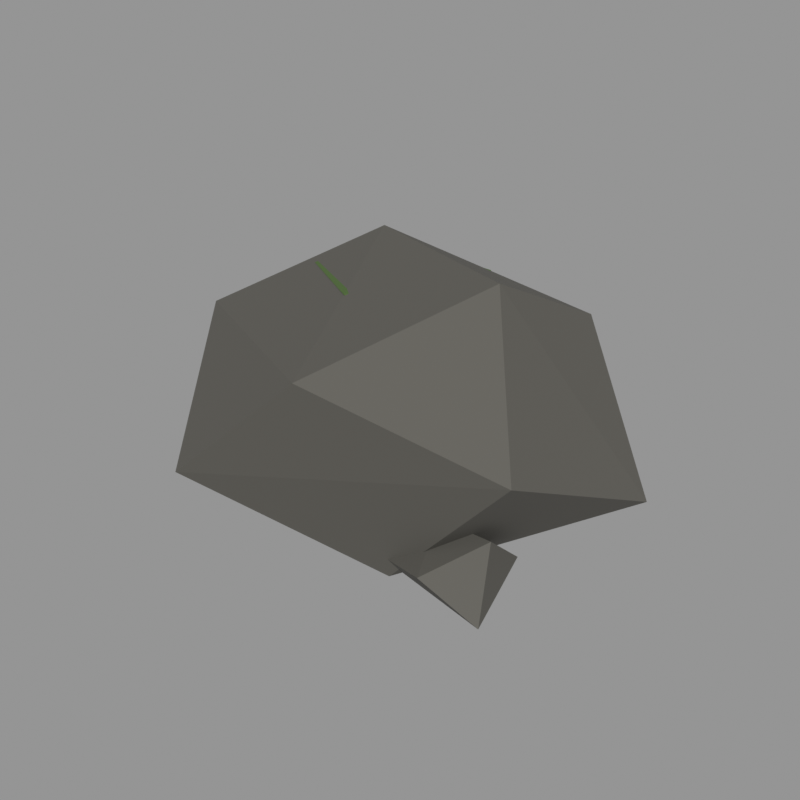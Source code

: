 # Source: 15.blend  (saved by Blender 5.2.45; exported with 4.5.12 LTS)
import bpy
from mathutils import Matrix  # noqa: F401  (used for matrix-valued properties, if any)

bpy.ops.wm.read_factory_settings(use_empty=True)
scene = bpy.context.scene
scene.name = 'Scene'

# ---- materials (node trees are filled in below, after node groups)
mat_stone_dark = bpy.data.materials.new('stone_dark')
mat_stone_dark.use_backface_culling = True
mat_stone_dark.diffuse_color = (0.09759, 0.09306, 0.08022, 1.0)
mat_moss = bpy.data.materials.new('moss')
mat_moss.diffuse_color = (0.06848, 0.1274, 0.02956, 1.0)

# ---- material node trees
mat_stone_dark.use_nodes = True; mat_stone_dark.node_tree.nodes.clear()
_N = mat_stone_dark.node_tree.nodes; _L = mat_stone_dark.node_tree.links
n0 = _N.new('ShaderNodeBsdfPrincipled'); n0.name = 'Principled BSDF'; n0.location = (-200, 100)
n0.inputs[0].default_value = (0.09759, 0.09306, 0.08022, 1.0)
n0.inputs[2].default_value = 0.85
n0.inputs[10].default_value = 0.005
n1 = _N.new('ShaderNodeOutputMaterial'); n1.name = 'Material Output'; n1.location = (200, 100)
_L.new(n0.outputs[0], n1.inputs[0])
n1.is_active_output = True
mat_moss.use_nodes = True; mat_moss.node_tree.nodes.clear()
_N = mat_moss.node_tree.nodes; _L = mat_moss.node_tree.links
n0 = _N.new('ShaderNodeBsdfPrincipled'); n0.name = 'Principled BSDF'; n0.location = (-200, 100)
n0.inputs[0].default_value = (0.06848, 0.1274, 0.02956, 1.0)
n0.inputs[2].default_value = 0.95
n0.inputs[10].default_value = 0.005
n1 = _N.new('ShaderNodeOutputMaterial'); n1.name = 'Material Output'; n1.location = (200, 100)
_L.new(n0.outputs[0], n1.inputs[0])
n1.is_active_output = True

# ---- meshes
me_15 = bpy.data.meshes.new('石头_15')
me_15.from_pydata([(0.4924, 0.05532, 1.366), (-0.5669, 0.5579, 1.27), (0.135, -0.8192, 1.123), (0.5842, 0.6774, 1.054), (-1.101, -0.1259, 0.9329), (0.931, -0.4446, 0.7709), (-0.2133, 0.924, 0.634), (-0.5221, -0.924, 0.5184), (1.101, 0.3976, 0.3774), (-0.6586, 0.3155, 0.1976), (0.3178, -0.4568, 0.08517), (0.1641, 0.3826, 0.0), (0.05371, 0.2753, 1.26), (-0.5938, 0.5369, 1.224), (-0.207, -0.1436, 1.199), (0.05929, 0.6128, 1.162), (-0.7219, 0.2059, 1.134), (0.3219, -0.02846, 1.104), (-0.3391, 0.548, 1.08), (-0.3529, 0.1121, 1.05), (0.7924, -0.3647, 0.4291), (0.4266, -0.2497, 0.332), (0.5924, -0.6013, 0.2858), (0.775, -0.1274, 0.218), (0.1908, -0.4237, 0.1533), (0.8589, -0.5275, 0.1094), (0.5201, -0.2046, 0.0)], [], [(9, 4, 6), (4, 1, 6), (1, 3, 6), (3, 8, 6), (8, 11, 6), (11, 9, 6), (7, 4, 9), (11, 10, 9), (10, 7, 9), (7, 2, 4), (2, 1, 4), (2, 0, 1), (0, 3, 1), (0, 8, 3), (0, 5, 8), (5, 10, 8), (10, 11, 8), (10, 5, 7), (5, 2, 7), (5, 0, 2), (12, 17, 15), (17, 18, 15), (18, 13, 15), (13, 12, 15), (14, 17, 12), (13, 14, 12), (14, 19, 17), (19, 18, 17), (19, 16, 18), (16, 13, 18), (16, 14, 13), (16, 19, 14), (20, 25, 23), (25, 26, 23), (26, 21, 23), (21, 20, 23), (21, 22, 20), (22, 25, 20), (22, 24, 25), (24, 26, 25), (24, 21, 26), (24, 22, 21)])
me_15.polygons.foreach_set('material_index', [0, 0, 0, 0, 0, 0, 0, 0, 0, 0, 0, 0, 0, 0, 0, 0, 0, 0, 0, 0, 1, 1, 1, 1, 1, 1, 1, 1, 1, 1, 1, 1, 0, 0, 0, 0, 0, 0, 0, 0, 0, 0])
me_15.materials.append(mat_stone_dark)
me_15.materials.append(mat_moss)
me_15.update()

# ---- objects
ob_15 = bpy.data.objects.new('石头_15', me_15)

# ---- transforms, parenting, visibility, modifiers, constraints
ob_15.location = (0.0, 0.0, 0.0)

# ---- collection membership
scene.collection.objects.link(ob_15)

# ---- scene / render settings (as saved in the file)
scene.frame_start = 1; scene.frame_end = 250; scene.frame_set(1)
scene.render.engine = 'CYCLES'
scene.render.resolution_x = 640
scene.render.resolution_y = 640
scene.render.bake_bias = 0.0
scene.render.bake_samples = 0
scene.render.compositor_device = 'GPU'
scene.cycles.samples = 24
scene.eevee.use_volume_custom_range = False
scene.eevee.fast_gi_thickness_near = 0.1
scene.eevee.fast_gi_thickness_far = 0.0
scene.eevee.ray_tracing_options.screen_trace_thickness = 0.1
scene.view_settings.view_transform = 'Standard'
bpy.context.view_layer.update()

# ---- added for rendering (the .blend has no active camera and no usable light): camera, sun + grey world if the file has none
cam_auto = bpy.data.cameras.new('AutoCamera')
cam_auto.lens = 50.0
cam_auto.sensor_width = 36.0
cam_auto.clip_end = 1000.0
ob_auto_camera = bpy.data.objects.new('AutoCamera', cam_auto)
scene.collection.objects.link(ob_auto_camera)
ob_auto_camera.location = (2.94494, -3.53392, 3.03919)
ob_auto_camera.rotation_euler = (1.09748, -7.21219e-08, 0.694738)
scene.camera = ob_auto_camera
light_auto_sun = bpy.data.lights.new('AutoSun', 'SUN')
light_auto_sun.energy = 3.0
light_auto_sun.angle = 0.0523599
ob_auto_sun = bpy.data.objects.new('AutoSun', light_auto_sun)
scene.collection.objects.link(ob_auto_sun)
ob_auto_sun.rotation_euler = (0.872665, 0.174533, 0.523599)
if scene.world is None:
    world_auto = bpy.data.worlds.new('AutoWorld')
    world_auto.color = (0.3, 0.3, 0.3)
    scene.world = world_auto
bpy.context.view_layer.update()
